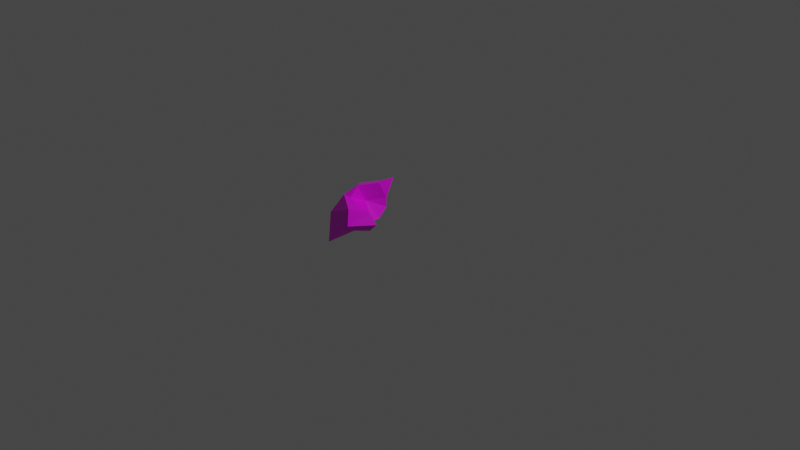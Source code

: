 # Source: Small_rock.blend  (saved by Blender 2.90.8; exported with 4.5.12 LTS)
import bpy
from mathutils import Matrix  # noqa: F401  (used for matrix-valued properties, if any)

bpy.ops.wm.read_factory_settings(use_empty=True)
scene = bpy.context.scene
scene.name = 'Scene'

# ---- collections
col_collection = bpy.data.collections.new('Collection'); scene.collection.children.link(col_collection)

# ---- images (referenced by path relative to the original .blend; pixels are not part of the script)
import os
ASSET_DIR = os.environ.get("B2B_ASSET_DIR", "")  # directory of the original .blend (textures are referenced by path, not embedded)
HERE = os.path.dirname(os.path.abspath(__file__))  # packed textures are extracted next to this script under _unpacked/

def load_image(name, relpath, width, height, colorspace="sRGB"):
    """Load a texture the original file referenced (path relative to the .blend, or extracted next to this script)."""
    p = next((c for c in (os.path.join(HERE, relpath), os.path.join(ASSET_DIR, relpath)) if relpath and os.path.exists(c)), "")
    if p:
        img = bpy.data.images.load(p, check_existing=True)
        img.name = name
    else:  # same state as the original file: an image datablock whose file is absent (Cycles renders it pink)
        img = bpy.data.images.new(name, width, height)
        img.source = "FILE"
        img.filepath = "//" + (relpath or name)
    img.colorspace_settings.name = colorspace
    return img
img_texture_props_png = load_image('Texture_Props.png', 'Texture_Props.png', 1024, 1024, 'sRGB')

# ---- materials (node trees are filled in below, after node groups)
mat_texture_small_rock = bpy.data.materials.new('Texture_Small_Rock')
mat_texture_small_rock.use_transparent_shadow = False

# ---- material node trees
mat_texture_small_rock.use_nodes = True; mat_texture_small_rock.node_tree.nodes.clear()
_N = mat_texture_small_rock.node_tree.nodes; _L = mat_texture_small_rock.node_tree.links
n0 = _N.new('ShaderNodeBsdfPrincipled'); n0.name = 'Principled BSDF'; n0.location = (10, 300)
n0.distribution = 'GGX'
n0.subsurface_method = 'BURLEY'
n0.inputs[3].default_value = 1.45
n0.inputs[27].default_value = (0.0, 0.0, 0.0, 1.0)
n0.inputs[28].default_value = 1.0
n1 = _N.new('ShaderNodeOutputMaterial'); n1.name = 'Material Output'; n1.location = (300, 300)
n2 = _N.new('ShaderNodeTexImage'); n2.name = 'Image Texture'; n2.location = (-391, 296)
n2.image = img_texture_props_png
_L.new(n0.outputs[0], n1.inputs[0])
_L.new(n2.outputs[0], n0.inputs[0])
n1.is_active_output = True

# ---- world
world_world = bpy.data.worlds.new('World'); scene.world = world_world
world_world.use_nodes = True; world_world.node_tree.nodes.clear()
_N = world_world.node_tree.nodes; _L = world_world.node_tree.links
n0 = _N.new('ShaderNodeOutputWorld'); n0.name = 'World Output'; n0.location = (300, 300)
n1 = _N.new('ShaderNodeBackground'); n1.name = 'Background'; n1.location = (10, 300)
n1.inputs[0].default_value = (0.05088, 0.05088, 0.05088, 1.0)
_L.new(n1.outputs[0], n0.inputs[0])
n0.is_active_output = True
world_world.color = (0.05088, 0.05088, 0.05088)
world_world.use_sun_shadow = False
world_world.sun_shadow_jitter_overblur = 0.0

# ---- cameras
cam_camera = bpy.data.cameras.new('Camera')
cam_camera.clip_end = 100.0
cam_camera.ortho_scale = 7.314

# ---- lights
light_light = bpy.data.lights.new('Light', 'POINT')
light_light.transmission_factor = 0.0
light_light.energy = 1000.0
light_light.shadow_soft_size = 0.1
light_light.shadow_maximum_resolution = 0.006
light_light.use_absolute_resolution = True

# ---- meshes
me_cylinder_050 = bpy.data.meshes.new('Cylinder.050')
me_cylinder_050.from_pydata([(-0.6, -0.2, -0.1), (-0.6, -0.4, -0.1), (-0.5, 0.2, 0.1), (-0.1, -0.5, 0.0), (-0.4, -0.3, 0.2), (-0.1495, -0.3066, 0.1), (-0.4, -0.1, 0.1), (-0.2, -0.5, 0.2), (-0.5, -0.3, 0.2), (-0.6, 0.0, 0.2), (-0.2, -0.6, 0.0), (-0.6, -0.4, 0.0), (-0.8, 0.0, 0.0), (-0.3, 0.2, 0.3), (-0.4, -0.3, 0.2), (-0.3, 0.0, 0.3), (-0.4, -0.2, 0.3), (0.0, -0.4, 0.2), (-0.2, -0.4, 0.2), (-0.5, 0.2, 0.2), (-0.3, 0.1, 0.0), (-0.3, 0.1, 0.1), (-0.7, 0.1, 0.0), (-0.8, 0.0, 0.0), (-0.3, 0.0, -0.1), (-0.3, -0.1, -0.1), (-0.1823, -0.3, -0.04542), (-0.1, -0.3, 0.0), (0.0, -0.4, 0.0), (0.1, -0.4, 0.1), (-0.1, -0.6, 0.08004), (-0.2, -0.6, 0.0), (-0.4, -0.6, -0.2)], [], [(3, 30, 31), (1, 23, 0), (0, 23, 22), (18, 17, 5), (5, 27, 26), (6, 16, 14), (21, 15, 6), (7, 11, 10), (11, 9, 12), (9, 22, 12), (7, 18, 14), (9, 16, 15), (7, 17, 18), (23, 11, 12), (8, 7, 14), (20, 21, 6), (31, 30, 10), (31, 32, 26), (28, 27, 5), (22, 23, 12), (21, 20, 2), (19, 15, 13), (32, 31, 11), (22, 19, 2), (7, 10, 30), (28, 30, 3), (26, 1, 0), (28, 17, 29), (16, 8, 14), (22, 2, 24), (2, 20, 24), (24, 0, 22), (5, 4, 14), (14, 18, 5), (25, 6, 26), (6, 4, 5), (26, 6, 5), (14, 4, 6), (6, 15, 16), (21, 13, 15), (7, 8, 11), (11, 8, 9), (9, 19, 22), (9, 8, 16), (23, 1, 11), (6, 25, 24), (24, 20, 6), (1, 26, 32), (26, 27, 3), (31, 26, 3), (2, 19, 21), (19, 13, 21), (19, 9, 15), (11, 1, 32), (31, 10, 11), (30, 29, 17), (17, 7, 30), (3, 27, 28), (28, 29, 30), (0, 24, 25), (25, 26, 0), (28, 5, 17)])
_uv = me_cylinder_050.uv_layers.new(name='UVMap')
_uv.uv.foreach_set('vector', [0.6805, 0.4297, 0.6832, 0.4413, 0.6707, 0.4492, 0.609, 0.5216, 0.4486, 0.7232, 0.5259, 0.5328, 0.5259, 0.5328, 0.4486, 0.7232, 0.3719, 0.6412, 0.71, 0.4571, 0.6957, 0.4347, 0.7291, 0.4049, 0.7291, 0.4049, 0.6957, 0.3885, 0.6381, 0.1494, 0.9232, 0.5121, 0.8269, 0.6789, 0.7549, 0.5796, 0.2829, 0.3988, 0.1884, 0.4283, 0.2372, 0.1752, 0.6954, 0.4596, 0.6319, 0.5664, 0.6709, 0.4495, 0.6319, 0.5664, 0.6506, 0.8884, 0.4491, 0.7275, 0.1758, 0.737, 0.3719, 0.6412, 0.4491, 0.7275, 0.6954, 0.4596, 0.71, 0.4571, 0.7549, 0.5796, 0.1758, 0.737, 0.01473, 0.3651, 0.1884, 0.4283, 0.6954, 0.4596, 0.6957, 0.4347, 0.71, 0.4571, 0.4486, 0.7232, 0.6319, 0.5664, 0.4491, 0.7275, 0.7333, 0.6339, 0.6954, 0.4596, 0.7549, 0.5796, 0.326, 0.387, 0.2829, 0.3988, 0.2372, 0.1752, 0.6707, 0.4492, 0.6832, 0.4413, 0.6709, 0.4495, 0.6707, 0.4492, 0.6491, 0.4582, 0.6381, 0.1494, 0.689, 0.4229, 0.6957, 0.3885, 0.7291, 0.4049, 0.3719, 0.6412, 0.4486, 0.7232, 0.4491, 0.7275, 0.2829, 0.3988, 0.326, 0.387, 0.3028, 0.5163, 0.2636, 0.5281, 0.1884, 0.4283, 0.2423, 0.4562, 0.6491, 0.4582, 0.6707, 0.4492, 0.6319, 0.5664, 0.3719, 0.6412, 0.2636, 0.5281, 0.3028, 0.5163, 0.6954, 0.4596, 0.6709, 0.4495, 0.6832, 0.4413, 0.689, 0.4229, 0.6832, 0.4413, 0.6805, 0.4297, 0.6381, 0.1494, 0.609, 0.5216, 0.5259, 0.5328, 0.689, 0.4229, 0.6957, 0.4347, 0.6911, 0.4319, 0.8269, 0.6789, 0.7333, 0.6339, 0.7549, 0.5796, 0.3719, 0.6412, 0.3028, 0.5163, 0.3893, 0.3477, 0.3028, 0.5163, 0.326, 0.387, 0.3893, 0.3477, 0.3893, 0.3477, 0.5259, 0.5328, 0.3719, 0.6412, 0.7291, 0.4049, 0.7566, 0.575, 0.7549, 0.5796, 0.7549, 0.5796, 0.71, 0.4571, 0.7291, 0.4049, 0.9232, 0.1555, 0.9232, 0.5121, 0.6381, 0.1494, 0.9232, 0.5121, 0.7566, 0.575, 0.7291, 0.4049, 0.6381, 0.1494, 0.9232, 0.5121, 0.7291, 0.4049, 0.7549, 0.5796, 0.7566, 0.575, 0.9232, 0.5121, 0.2372, 0.1752, 0.1884, 0.4283, 0.01473, 0.3651, 0.2829, 0.3988, 0.2423, 0.4562, 0.1884, 0.4283, 0.6954, 0.4596, 0.7333, 0.6339, 0.6319, 0.5664, 0.6319, 0.5664, 0.7333, 0.6339, 0.6506, 0.8884, 0.1758, 0.737, 0.2636, 0.5281, 0.3719, 0.6412, 0.6506, 0.8884, 0.7333, 0.6339, 0.8269, 0.6789, 0.4486, 0.7232, 0.609, 0.5216, 0.6319, 0.5664, 0.2372, 0.1752, 0.4396, 0.2871, 0.3893, 0.3477, 0.3893, 0.3477, 0.326, 0.387, 0.2372, 0.1752, 0.609, 0.5216, 0.6381, 0.1494, 0.6491, 0.4582, 0.6381, 0.1494, 0.6957, 0.3885, 0.6805, 0.4297, 0.6707, 0.4492, 0.6381, 0.1494, 0.6805, 0.4297, 0.3028, 0.5163, 0.2636, 0.5281, 0.2829, 0.3988, 0.2636, 0.5281, 0.2423, 0.4562, 0.2829, 0.3988, 0.2636, 0.5281, 0.1758, 0.737, 0.1884, 0.4283, 0.6319, 0.5664, 0.609, 0.5216, 0.6491, 0.4582, 0.6707, 0.4492, 0.6709, 0.4495, 0.6319, 0.5664, 0.6832, 0.4413, 0.6911, 0.4319, 0.6957, 0.4347, 0.6957, 0.4347, 0.6954, 0.4596, 0.6832, 0.4413, 0.6805, 0.4297, 0.6957, 0.3885, 0.689, 0.4229, 0.689, 0.4229, 0.6911, 0.4319, 0.6832, 0.4413, 0.5259, 0.5328, 0.3893, 0.3477, 0.4396, 0.2871, 0.4396, 0.2871, 0.6381, 0.1494, 0.5259, 0.5328, 0.689, 0.4229, 0.7291, 0.4049, 0.6957, 0.4347])
_uv.active_render = True
_uv = me_cylinder_050.uv_layers.new(name='UVMap.001')
_uv.uv.foreach_set('vector', [0.6805, 0.4297, 0.6832, 0.4413, 0.6707, 0.4492, 0.609, 0.5216, 0.4486, 0.7232, 0.5259, 0.5328, 0.5259, 0.5328, 0.4486, 0.7232, 0.3719, 0.6412, 0.71, 0.4571, 0.6957, 0.4347, 0.7291, 0.4049, 0.7291, 0.4049, 0.6957, 0.3885, 0.6381, 0.1494, 0.9232, 0.5121, 0.8269, 0.6789, 0.7549, 0.5796, 0.2829, 0.3988, 0.1884, 0.4283, 0.2372, 0.1752, 0.6954, 0.4596, 0.6319, 0.5664, 0.6709, 0.4495, 0.6319, 0.5664, 0.6506, 0.8884, 0.4491, 0.7275, 0.1758, 0.737, 0.3719, 0.6412, 0.4491, 0.7275, 0.6954, 0.4596, 0.71, 0.4571, 0.7549, 0.5796, 0.1758, 0.737, 0.01473, 0.3651, 0.1884, 0.4283, 0.6954, 0.4596, 0.6957, 0.4347, 0.71, 0.4571, 0.4486, 0.7232, 0.6319, 0.5664, 0.4491, 0.7275, 0.7333, 0.6339, 0.6954, 0.4596, 0.7549, 0.5796, 0.326, 0.387, 0.2829, 0.3988, 0.2372, 0.1752, 0.6707, 0.4492, 0.6832, 0.4413, 0.6709, 0.4495, 0.6707, 0.4492, 0.6491, 0.4582, 0.6381, 0.1494, 0.689, 0.4229, 0.6957, 0.3885, 0.7291, 0.4049, 0.3719, 0.6412, 0.4486, 0.7232, 0.4491, 0.7275, 0.2829, 0.3988, 0.326, 0.387, 0.3028, 0.5163, 0.2636, 0.5281, 0.1884, 0.4283, 0.2423, 0.4562, 0.6491, 0.4582, 0.6707, 0.4492, 0.6319, 0.5664, 0.3719, 0.6412, 0.2636, 0.5281, 0.3028, 0.5163, 0.6954, 0.4596, 0.6709, 0.4495, 0.6832, 0.4413, 0.689, 0.4229, 0.6832, 0.4413, 0.6805, 0.4297, 0.6381, 0.1494, 0.609, 0.5216, 0.5259, 0.5328, 0.689, 0.4229, 0.6957, 0.4347, 0.6911, 0.4319, 0.8269, 0.6789, 0.7333, 0.6339, 0.7549, 0.5796, 0.3719, 0.6412, 0.3028, 0.5163, 0.3893, 0.3477, 0.3028, 0.5163, 0.326, 0.387, 0.3893, 0.3477, 0.3893, 0.3477, 0.5259, 0.5328, 0.3719, 0.6412, 0.7291, 0.4049, 0.7566, 0.575, 0.7549, 0.5796, 0.7549, 0.5796, 0.71, 0.4571, 0.7291, 0.4049, 0.9232, 0.1555, 0.9232, 0.5121, 0.6381, 0.1494, 0.9232, 0.5121, 0.7566, 0.575, 0.7291, 0.4049, 0.6381, 0.1494, 0.9232, 0.5121, 0.7291, 0.4049, 0.7549, 0.5796, 0.7566, 0.575, 0.9232, 0.5121, 0.2372, 0.1752, 0.1884, 0.4283, 0.01473, 0.3651, 0.2829, 0.3988, 0.2423, 0.4562, 0.1884, 0.4283, 0.6954, 0.4596, 0.7333, 0.6339, 0.6319, 0.5664, 0.6319, 0.5664, 0.7333, 0.6339, 0.6506, 0.8884, 0.1758, 0.737, 0.2636, 0.5281, 0.3719, 0.6412, 0.6506, 0.8884, 0.7333, 0.6339, 0.8269, 0.6789, 0.4486, 0.7232, 0.609, 0.5216, 0.6319, 0.5664, 0.2372, 0.1752, 0.4396, 0.2871, 0.3893, 0.3477, 0.3893, 0.3477, 0.326, 0.387, 0.2372, 0.1752, 0.609, 0.5216, 0.6381, 0.1494, 0.6491, 0.4582, 0.6381, 0.1494, 0.6957, 0.3885, 0.6805, 0.4297, 0.6707, 0.4492, 0.6381, 0.1494, 0.6805, 0.4297, 0.3028, 0.5163, 0.2636, 0.5281, 0.2829, 0.3988, 0.2636, 0.5281, 0.2423, 0.4562, 0.2829, 0.3988, 0.2636, 0.5281, 0.1758, 0.737, 0.1884, 0.4283, 0.6319, 0.5664, 0.609, 0.5216, 0.6491, 0.4582, 0.6707, 0.4492, 0.6709, 0.4495, 0.6319, 0.5664, 0.6832, 0.4413, 0.6911, 0.4319, 0.6957, 0.4347, 0.6957, 0.4347, 0.6954, 0.4596, 0.6832, 0.4413, 0.6805, 0.4297, 0.6957, 0.3885, 0.689, 0.4229, 0.689, 0.4229, 0.6911, 0.4319, 0.6832, 0.4413, 0.5259, 0.5328, 0.3893, 0.3477, 0.4396, 0.2871, 0.4396, 0.2871, 0.6381, 0.1494, 0.5259, 0.5328, 0.689, 0.4229, 0.7291, 0.4049, 0.6957, 0.4347])
me_cylinder_050.materials.append(mat_texture_small_rock)
me_cylinder_050.use_remesh_fix_poles = True
me_cylinder_050.use_remesh_preserve_attributes = False
me_cylinder_050.use_mirror_vertex_groups = False
me_cylinder_050.update()

# ---- objects
ob_light = bpy.data.objects.new('Light', light_light)
ob_camera = bpy.data.objects.new('Camera', cam_camera)
ob_small_rock = bpy.data.objects.new('Small_Rock', me_cylinder_050)

# ---- transforms, parenting, visibility, modifiers, constraints
ob_light.location = (4.076, 1.005, 5.904)
ob_light.rotation_euler = (0.6503, 0.05522, 1.866)
ob_light.lock_rotations_4d = False
ob_light.empty_display_type = 'ARROWS'
ob_light.color = (0.0, 0.0, 0.0, 0.0)
ob_light.lineart.crease_threshold = 0.0
ob_camera.location = (7.359, -6.926, 4.958)
ob_camera.rotation_euler = (1.109, 0.0, 0.8149)
ob_camera.lock_rotations_4d = False
ob_camera.empty_display_type = 'ARROWS'
ob_camera.color = (0.0, 0.0, 0.0, 0.0)
ob_camera.display_type = 'WIRE'
ob_camera.lineart.crease_threshold = 0.0
ob_small_rock.location = (0.0, 0.0, 0.0)
ob_small_rock.lineart.crease_threshold = 0.0

# ---- collection membership
col_collection.objects.link(ob_light)
col_collection.objects.link(ob_camera)
col_collection.objects.link(ob_small_rock)

# ---- scene / render settings (as saved in the file)
scene.camera = ob_camera
scene.frame_start = 1; scene.frame_end = 250; scene.frame_set(1)
scene.render.engine = 'BLENDER_EEVEE_NEXT'
scene.cycles.use_denoising = False
scene.cycles.samples = 128
scene.cycles.sampling_pattern = 'TABULATED_SOBOL'
scene.cycles.use_adaptive_sampling = False
scene.cycles.use_light_tree = False
scene.view_settings.view_transform = 'Filmic'
bpy.context.view_layer.update()
